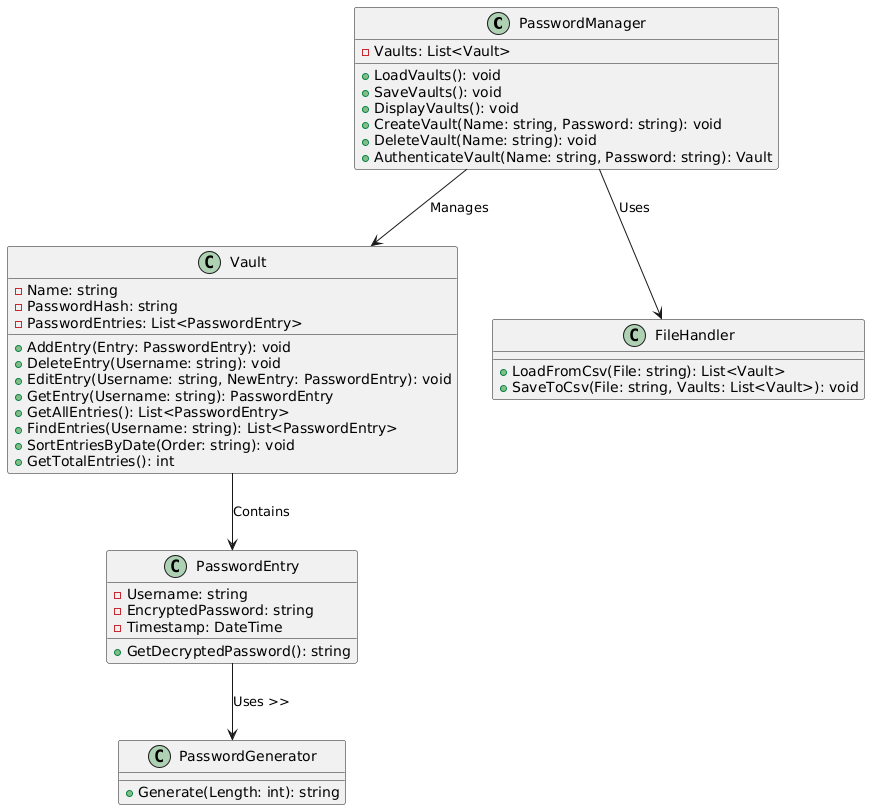

The diagram above was rendered by PlantUML. Its source (embedded in the PNG):
@startuml
' Main classes with PascalCase for C#

class PasswordManager {
  - Vaults: List<Vault>
  + LoadVaults(): void
  + SaveVaults(): void
  + DisplayVaults(): void
  + CreateVault(Name: string, Password: string): void
  + DeleteVault(Name: string): void
  + AuthenticateVault(Name: string, Password: string): Vault
}

class Vault {
  - Name: string
  - PasswordHash: string
  - PasswordEntries: List<PasswordEntry>

  + AddEntry(Entry: PasswordEntry): void
  + DeleteEntry(Username: string): void
  + EditEntry(Username: string, NewEntry: PasswordEntry): void
  + GetEntry(Username: string): PasswordEntry
  + GetAllEntries(): List<PasswordEntry>
  + FindEntries(Username: string): List<PasswordEntry>
  + SortEntriesByDate(Order: string): void
  + GetTotalEntries(): int
}

class PasswordEntry {
  - Username: string
  - EncryptedPassword: string
  - Timestamp: DateTime
  + GetDecryptedPassword(): string
}

class PasswordGenerator {
  + Generate(Length: int): string
}

class FileHandler {
  + LoadFromCsv(File: string): List<Vault>
  + SaveToCsv(File: string, Vaults: List<Vault>): void
}

PasswordManager --> Vault : Manages
Vault --> PasswordEntry : Contains
PasswordEntry --> PasswordGenerator : Uses >>
PasswordManager --> FileHandler : Uses
@enduml